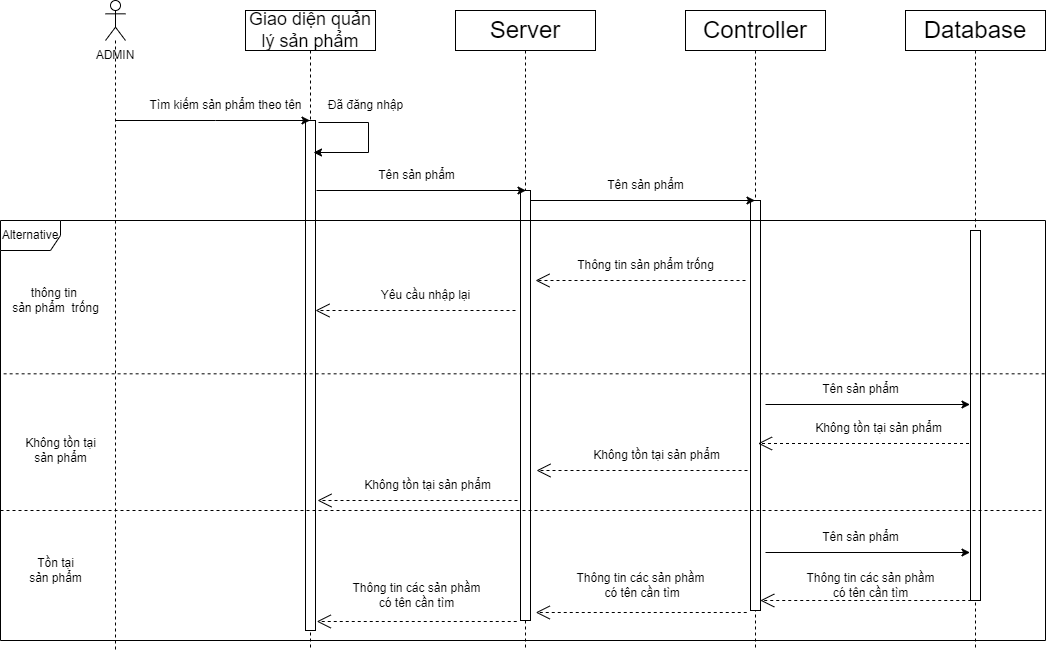

The diagram above was exported from draw.io. Its source (the exported page's mxGraphModel, read from the mxfile embedded in the PNG):
<mxGraphModel dx="1674" dy="711" grid="1" gridSize="10" guides="1" tooltips="1" connect="1" arrows="1" fold="1" page="1" pageScale="1" pageWidth="583" pageHeight="827" math="0" shadow="0">
  <root>
    <mxCell id="0" />
    <mxCell id="1" parent="0" />
    <mxCell id="6tPUaflQvmnO3N3D2aVY-1" value="" style="shape=umlLifeline;perimeter=lifelinePerimeter;whiteSpace=wrap;html=1;container=1;dropTarget=0;collapsible=0;recursiveResize=0;outlineConnect=0;portConstraint=eastwest;newEdgeStyle={&quot;curved&quot;:0,&quot;rounded&quot;:0};participant=umlActor;" parent="1" vertex="1">
      <mxGeometry x="130" y="40" width="20" height="650" as="geometry" />
    </mxCell>
    <mxCell id="6tPUaflQvmnO3N3D2aVY-2" value="&lt;font style=&quot;font-size: 18px;&quot;&gt;Giao diện quản lý sản phẩm&lt;/font&gt;" style="shape=umlLifeline;perimeter=lifelinePerimeter;whiteSpace=wrap;html=1;container=1;dropTarget=0;collapsible=0;recursiveResize=0;outlineConnect=0;portConstraint=eastwest;newEdgeStyle={&quot;curved&quot;:0,&quot;rounded&quot;:0};" parent="1" vertex="1">
      <mxGeometry x="270" y="50" width="130" height="640" as="geometry" />
    </mxCell>
    <mxCell id="6tPUaflQvmnO3N3D2aVY-3" value="" style="html=1;points=[[0,0,0,0,5],[0,1,0,0,-5],[1,0,0,0,5],[1,1,0,0,-5]];perimeter=orthogonalPerimeter;outlineConnect=0;targetShapes=umlLifeline;portConstraint=eastwest;newEdgeStyle={&quot;curved&quot;:0,&quot;rounded&quot;:0};" parent="6tPUaflQvmnO3N3D2aVY-2" vertex="1">
      <mxGeometry x="60" y="110" width="10" height="510" as="geometry" />
    </mxCell>
    <mxCell id="6tPUaflQvmnO3N3D2aVY-4" value="&lt;span style=&quot;font-size: 24px;&quot;&gt;Server&lt;/span&gt;" style="shape=umlLifeline;perimeter=lifelinePerimeter;whiteSpace=wrap;html=1;container=1;dropTarget=0;collapsible=0;recursiveResize=0;outlineConnect=0;portConstraint=eastwest;newEdgeStyle={&quot;curved&quot;:0,&quot;rounded&quot;:0};" parent="1" vertex="1">
      <mxGeometry x="480" y="50" width="140" height="640" as="geometry" />
    </mxCell>
    <mxCell id="6tPUaflQvmnO3N3D2aVY-5" value="" style="html=1;points=[[0,0,0,0,5],[0,1,0,0,-5],[1,0,0,0,5],[1,1,0,0,-5]];perimeter=orthogonalPerimeter;outlineConnect=0;targetShapes=umlLifeline;portConstraint=eastwest;newEdgeStyle={&quot;curved&quot;:0,&quot;rounded&quot;:0};" parent="6tPUaflQvmnO3N3D2aVY-4" vertex="1">
      <mxGeometry x="65" y="180" width="10" height="430" as="geometry" />
    </mxCell>
    <mxCell id="6tPUaflQvmnO3N3D2aVY-6" value="ADMIN" style="text;html=1;strokeColor=none;fillColor=none;align=center;verticalAlign=middle;whiteSpace=wrap;rounded=0;" parent="1" vertex="1">
      <mxGeometry x="110" y="80" width="60" height="30" as="geometry" />
    </mxCell>
    <mxCell id="6tPUaflQvmnO3N3D2aVY-7" value="&lt;span style=&quot;font-size: 24px;&quot;&gt;Controller&lt;/span&gt;" style="shape=umlLifeline;perimeter=lifelinePerimeter;whiteSpace=wrap;html=1;container=1;dropTarget=0;collapsible=0;recursiveResize=0;outlineConnect=0;portConstraint=eastwest;newEdgeStyle={&quot;curved&quot;:0,&quot;rounded&quot;:0};" parent="1" vertex="1">
      <mxGeometry x="710" y="50" width="140" height="640" as="geometry" />
    </mxCell>
    <mxCell id="6tPUaflQvmnO3N3D2aVY-8" value="" style="html=1;points=[[0,0,0,0,5],[0,1,0,0,-5],[1,0,0,0,5],[1,1,0,0,-5]];perimeter=orthogonalPerimeter;outlineConnect=0;targetShapes=umlLifeline;portConstraint=eastwest;newEdgeStyle={&quot;curved&quot;:0,&quot;rounded&quot;:0};" parent="6tPUaflQvmnO3N3D2aVY-7" vertex="1">
      <mxGeometry x="65" y="190" width="10" height="410" as="geometry" />
    </mxCell>
    <mxCell id="6tPUaflQvmnO3N3D2aVY-9" value="&lt;span style=&quot;font-size: 24px;&quot;&gt;Database&lt;/span&gt;" style="shape=umlLifeline;perimeter=lifelinePerimeter;whiteSpace=wrap;html=1;container=1;dropTarget=0;collapsible=0;recursiveResize=0;outlineConnect=0;portConstraint=eastwest;newEdgeStyle={&quot;curved&quot;:0,&quot;rounded&quot;:0};" parent="1" vertex="1">
      <mxGeometry x="930" y="50" width="140" height="640" as="geometry" />
    </mxCell>
    <mxCell id="6tPUaflQvmnO3N3D2aVY-10" value="" style="html=1;points=[[0,0,0,0,5],[0,1,0,0,-5],[1,0,0,0,5],[1,1,0,0,-5]];perimeter=orthogonalPerimeter;outlineConnect=0;targetShapes=umlLifeline;portConstraint=eastwest;newEdgeStyle={&quot;curved&quot;:0,&quot;rounded&quot;:0};" parent="6tPUaflQvmnO3N3D2aVY-9" vertex="1">
      <mxGeometry x="65" y="220" width="10" height="370" as="geometry" />
    </mxCell>
    <mxCell id="6tPUaflQvmnO3N3D2aVY-11" value="" style="endArrow=classic;html=1;rounded=0;" parent="1" source="6tPUaflQvmnO3N3D2aVY-1" target="6tPUaflQvmnO3N3D2aVY-2" edge="1">
      <mxGeometry width="50" height="50" relative="1" as="geometry">
        <mxPoint x="230" y="230" as="sourcePoint" />
        <mxPoint x="280" y="180" as="targetPoint" />
        <Array as="points">
          <mxPoint x="240" y="160" />
        </Array>
      </mxGeometry>
    </mxCell>
    <mxCell id="6tPUaflQvmnO3N3D2aVY-12" value="" style="endArrow=classic;html=1;rounded=0;" parent="1" edge="1">
      <mxGeometry width="50" height="50" relative="1" as="geometry">
        <mxPoint x="341" y="230" as="sourcePoint" />
        <mxPoint x="550.5" y="230" as="targetPoint" />
      </mxGeometry>
    </mxCell>
    <mxCell id="6tPUaflQvmnO3N3D2aVY-13" value="" style="endArrow=classic;html=1;rounded=0;" parent="1" source="6tPUaflQvmnO3N3D2aVY-5" edge="1">
      <mxGeometry width="50" height="50" relative="1" as="geometry">
        <mxPoint x="570" y="240" as="sourcePoint" />
        <mxPoint x="779.5" y="240" as="targetPoint" />
      </mxGeometry>
    </mxCell>
    <mxCell id="6tPUaflQvmnO3N3D2aVY-14" value="" style="endArrow=open;endSize=12;dashed=1;html=1;rounded=0;" parent="1" edge="1">
      <mxGeometry width="160" relative="1" as="geometry">
        <mxPoint x="770" y="320" as="sourcePoint" />
        <mxPoint x="560" y="320" as="targetPoint" />
      </mxGeometry>
    </mxCell>
    <mxCell id="6tPUaflQvmnO3N3D2aVY-15" value="Tìm kiếm sản phẩm theo tên" style="text;html=1;align=center;verticalAlign=middle;resizable=0;points=[];autosize=1;strokeColor=none;fillColor=none;" parent="1" vertex="1">
      <mxGeometry x="160" y="130" width="180" height="30" as="geometry" />
    </mxCell>
    <mxCell id="6tPUaflQvmnO3N3D2aVY-16" value="Tên sản phẩm" style="text;html=1;align=center;verticalAlign=middle;resizable=0;points=[];autosize=1;strokeColor=none;fillColor=none;" parent="1" vertex="1">
      <mxGeometry x="391" y="200" width="100" height="30" as="geometry" />
    </mxCell>
    <mxCell id="6tPUaflQvmnO3N3D2aVY-17" value="Thông tin sản phẩm trống" style="text;html=1;align=center;verticalAlign=middle;resizable=0;points=[];autosize=1;strokeColor=none;fillColor=none;" parent="1" vertex="1">
      <mxGeometry x="590" y="290" width="160" height="30" as="geometry" />
    </mxCell>
    <mxCell id="6tPUaflQvmnO3N3D2aVY-18" value="Alternative" style="shape=umlFrame;whiteSpace=wrap;html=1;pointerEvents=0;" parent="1" vertex="1">
      <mxGeometry x="25" y="260" width="1045" height="420" as="geometry" />
    </mxCell>
    <mxCell id="6tPUaflQvmnO3N3D2aVY-19" value="" style="endArrow=open;endSize=12;dashed=1;html=1;rounded=0;" parent="1" edge="1">
      <mxGeometry width="160" relative="1" as="geometry">
        <mxPoint x="540" y="350" as="sourcePoint" />
        <mxPoint x="340" y="350" as="targetPoint" />
      </mxGeometry>
    </mxCell>
    <mxCell id="6tPUaflQvmnO3N3D2aVY-20" value="" style="endArrow=none;dashed=1;html=1;rounded=0;exitX=0.003;exitY=0.478;exitDx=0;exitDy=0;exitPerimeter=0;entryX=1;entryY=0.478;entryDx=0;entryDy=0;entryPerimeter=0;" parent="1" edge="1">
      <mxGeometry width="50" height="50" relative="1" as="geometry">
        <mxPoint x="28.13499999999999" y="413.31999999999994" as="sourcePoint" />
        <mxPoint x="1070" y="413.31999999999994" as="targetPoint" />
      </mxGeometry>
    </mxCell>
    <mxCell id="6tPUaflQvmnO3N3D2aVY-21" value="thông tin&amp;nbsp;&lt;br&gt;sản phẩm&amp;nbsp; trống" style="text;html=1;align=center;verticalAlign=middle;resizable=0;points=[];autosize=1;strokeColor=none;fillColor=none;" parent="1" vertex="1">
      <mxGeometry x="25" y="320" width="110" height="40" as="geometry" />
    </mxCell>
    <mxCell id="6tPUaflQvmnO3N3D2aVY-22" value="Không tồn tại&lt;br&gt;sản phẩm" style="text;html=1;align=center;verticalAlign=middle;resizable=0;points=[];autosize=1;strokeColor=none;fillColor=none;" parent="1" vertex="1">
      <mxGeometry x="40" y="470" width="90" height="40" as="geometry" />
    </mxCell>
    <mxCell id="6tPUaflQvmnO3N3D2aVY-23" value="" style="endArrow=classic;html=1;rounded=0;" parent="1" edge="1">
      <mxGeometry width="50" height="50" relative="1" as="geometry">
        <mxPoint x="790" y="444" as="sourcePoint" />
        <mxPoint x="994.5" y="444" as="targetPoint" />
      </mxGeometry>
    </mxCell>
    <mxCell id="6tPUaflQvmnO3N3D2aVY-24" value="Tên sản phẩm" style="text;html=1;align=center;verticalAlign=middle;resizable=0;points=[];autosize=1;strokeColor=none;fillColor=none;" parent="1" vertex="1">
      <mxGeometry x="835" y="414" width="100" height="30" as="geometry" />
    </mxCell>
    <mxCell id="6tPUaflQvmnO3N3D2aVY-25" value="" style="endArrow=classic;html=1;rounded=0;" parent="1" edge="1">
      <mxGeometry width="50" height="50" relative="1" as="geometry">
        <mxPoint x="343" y="162" as="sourcePoint" />
        <mxPoint x="338" y="192" as="targetPoint" />
        <Array as="points">
          <mxPoint x="393" y="162" />
          <mxPoint x="393" y="192" />
        </Array>
      </mxGeometry>
    </mxCell>
    <mxCell id="6tPUaflQvmnO3N3D2aVY-26" value="Đã đăng nhập" style="text;html=1;align=center;verticalAlign=middle;resizable=0;points=[];autosize=1;strokeColor=none;fillColor=none;" parent="1" vertex="1">
      <mxGeometry x="340" y="130" width="100" height="30" as="geometry" />
    </mxCell>
    <mxCell id="6tPUaflQvmnO3N3D2aVY-27" value="" style="endArrow=open;endSize=12;dashed=1;html=1;rounded=0;" parent="1" edge="1">
      <mxGeometry width="160" relative="1" as="geometry">
        <mxPoint x="772" y="510" as="sourcePoint" />
        <mxPoint x="561" y="510" as="targetPoint" />
      </mxGeometry>
    </mxCell>
    <mxCell id="6tPUaflQvmnO3N3D2aVY-28" value="Không tồn tại sản phẩm" style="text;html=1;align=center;verticalAlign=middle;resizable=0;points=[];autosize=1;strokeColor=none;fillColor=none;" parent="1" vertex="1">
      <mxGeometry x="606" y="480" width="150" height="30" as="geometry" />
    </mxCell>
    <mxCell id="6tPUaflQvmnO3N3D2aVY-29" value="" style="endArrow=open;endSize=12;dashed=1;html=1;rounded=0;" parent="1" edge="1">
      <mxGeometry width="160" relative="1" as="geometry">
        <mxPoint x="542" y="540" as="sourcePoint" />
        <mxPoint x="342" y="540" as="targetPoint" />
      </mxGeometry>
    </mxCell>
    <mxCell id="6tPUaflQvmnO3N3D2aVY-30" value="Không tồn tại sản phẩm" style="text;html=1;align=center;verticalAlign=middle;resizable=0;points=[];autosize=1;strokeColor=none;fillColor=none;" parent="1" vertex="1">
      <mxGeometry x="377" y="510" width="150" height="30" as="geometry" />
    </mxCell>
    <mxCell id="6tPUaflQvmnO3N3D2aVY-31" value="Tên sản phẩm" style="text;html=1;align=center;verticalAlign=middle;resizable=0;points=[];autosize=1;strokeColor=none;fillColor=none;" parent="1" vertex="1">
      <mxGeometry x="620" y="210" width="100" height="30" as="geometry" />
    </mxCell>
    <mxCell id="6tPUaflQvmnO3N3D2aVY-32" value="Yêu cầu nhập lại" style="text;html=1;align=center;verticalAlign=middle;resizable=0;points=[];autosize=1;strokeColor=none;fillColor=none;" parent="1" vertex="1">
      <mxGeometry x="395" y="320" width="110" height="30" as="geometry" />
    </mxCell>
    <mxCell id="6tPUaflQvmnO3N3D2aVY-33" value="" style="endArrow=none;dashed=1;html=1;rounded=0;exitX=0.003;exitY=0.478;exitDx=0;exitDy=0;exitPerimeter=0;entryX=1;entryY=0.478;entryDx=0;entryDy=0;entryPerimeter=0;" parent="1" edge="1">
      <mxGeometry width="50" height="50" relative="1" as="geometry">
        <mxPoint x="25.00499999999999" y="550" as="sourcePoint" />
        <mxPoint x="1066.87" y="550" as="targetPoint" />
      </mxGeometry>
    </mxCell>
    <mxCell id="6tPUaflQvmnO3N3D2aVY-34" value="" style="endArrow=classic;html=1;rounded=0;" parent="1" edge="1">
      <mxGeometry width="50" height="50" relative="1" as="geometry">
        <mxPoint x="790" y="592" as="sourcePoint" />
        <mxPoint x="994.5" y="592" as="targetPoint" />
      </mxGeometry>
    </mxCell>
    <mxCell id="6tPUaflQvmnO3N3D2aVY-35" value="Tên sản phẩm" style="text;html=1;align=center;verticalAlign=middle;resizable=0;points=[];autosize=1;strokeColor=none;fillColor=none;" parent="1" vertex="1">
      <mxGeometry x="835" y="562" width="100" height="30" as="geometry" />
    </mxCell>
    <mxCell id="6tPUaflQvmnO3N3D2aVY-44" value="" style="endArrow=open;endSize=12;dashed=1;html=1;rounded=0;" parent="1" edge="1">
      <mxGeometry width="160" relative="1" as="geometry">
        <mxPoint x="993.5" y="483" as="sourcePoint" />
        <mxPoint x="782.5" y="483" as="targetPoint" />
      </mxGeometry>
    </mxCell>
    <mxCell id="6tPUaflQvmnO3N3D2aVY-45" value="Không tồn tại sản phẩm" style="text;html=1;align=center;verticalAlign=middle;resizable=0;points=[];autosize=1;strokeColor=none;fillColor=none;" parent="1" vertex="1">
      <mxGeometry x="827.5" y="453" width="150" height="30" as="geometry" />
    </mxCell>
    <mxCell id="6tPUaflQvmnO3N3D2aVY-46" value="Tồn tại&lt;br&gt;sản phẩm" style="text;html=1;align=center;verticalAlign=middle;resizable=0;points=[];autosize=1;strokeColor=none;fillColor=none;" parent="1" vertex="1">
      <mxGeometry x="40" y="590" width="80" height="40" as="geometry" />
    </mxCell>
    <mxCell id="6tPUaflQvmnO3N3D2aVY-47" value="" style="endArrow=open;endSize=12;dashed=1;html=1;rounded=0;" parent="1" edge="1">
      <mxGeometry width="160" relative="1" as="geometry">
        <mxPoint x="771.25" y="652" as="sourcePoint" />
        <mxPoint x="560.25" y="652" as="targetPoint" />
      </mxGeometry>
    </mxCell>
    <mxCell id="6tPUaflQvmnO3N3D2aVY-49" value="" style="endArrow=open;endSize=12;dashed=1;html=1;rounded=0;" parent="1" edge="1">
      <mxGeometry width="160" relative="1" as="geometry">
        <mxPoint x="541.25" y="661" as="sourcePoint" />
        <mxPoint x="341.25" y="661" as="targetPoint" />
      </mxGeometry>
    </mxCell>
    <mxCell id="6tPUaflQvmnO3N3D2aVY-51" value="" style="endArrow=open;endSize=12;dashed=1;html=1;rounded=0;" parent="1" edge="1">
      <mxGeometry width="160" relative="1" as="geometry">
        <mxPoint x="995.75" y="640" as="sourcePoint" />
        <mxPoint x="784.75" y="640" as="targetPoint" />
      </mxGeometry>
    </mxCell>
    <mxCell id="6tPUaflQvmnO3N3D2aVY-52" value="Thông tin các sản phầm&lt;br&gt;có tên cần tìm" style="text;html=1;align=center;verticalAlign=middle;resizable=0;points=[];autosize=1;strokeColor=none;fillColor=none;" parent="1" vertex="1">
      <mxGeometry x="820" y="605" width="150" height="40" as="geometry" />
    </mxCell>
    <mxCell id="6tPUaflQvmnO3N3D2aVY-53" value="Thông tin các sản phầm&lt;br&gt;&amp;nbsp;có tên cần tìm" style="text;html=1;align=center;verticalAlign=middle;resizable=0;points=[];autosize=1;strokeColor=none;fillColor=none;" parent="1" vertex="1">
      <mxGeometry x="590" y="605" width="150" height="40" as="geometry" />
    </mxCell>
    <mxCell id="6tPUaflQvmnO3N3D2aVY-54" value="Thông tin các sản phầm&lt;br&gt;có tên cần tìm" style="text;html=1;align=center;verticalAlign=middle;resizable=0;points=[];autosize=1;strokeColor=none;fillColor=none;" parent="1" vertex="1">
      <mxGeometry x="366" y="615" width="150" height="40" as="geometry" />
    </mxCell>
  </root>
</mxGraphModel>